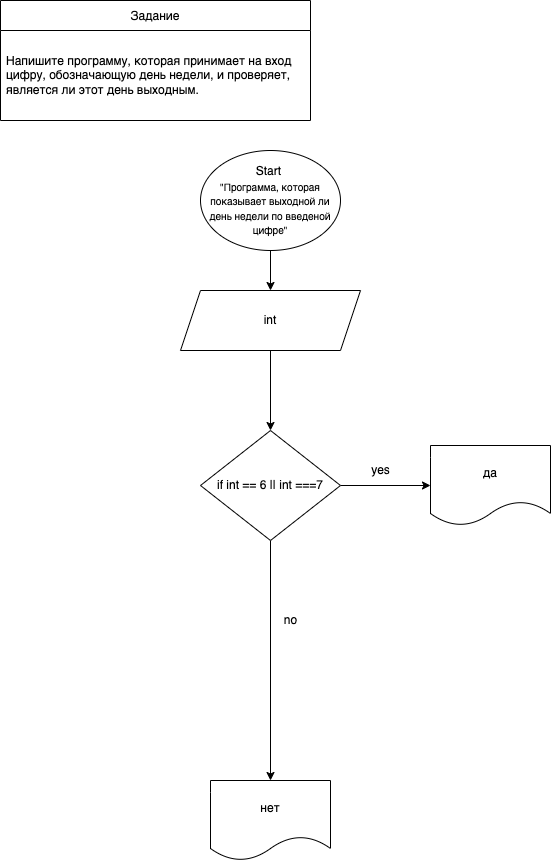

The diagram above was exported from draw.io. Its source (the exported page's mxGraphModel, read from the mxfile embedded in the PNG):
<mxGraphModel dx="598" dy="395" grid="1" gridSize="10" guides="1" tooltips="1" connect="1" arrows="1" fold="1" page="1" pageScale="1" pageWidth="827" pageHeight="1169" math="0" shadow="0">
  <root>
    <mxCell id="0" />
    <mxCell id="1" parent="0" />
    <mxCell id="2" value="Задание" style="swimlane;fontStyle=0;childLayout=stackLayout;horizontal=1;startSize=30;horizontalStack=0;resizeParent=1;resizeParentMax=0;resizeLast=0;collapsible=1;marginBottom=0;" parent="1" vertex="1">
      <mxGeometry x="30" y="40" width="310" height="120" as="geometry" />
    </mxCell>
    <mxCell id="5" value="Напишите программу, которая принимает на вход цифру, обозначающую день недели, и проверяет, является ли этот день выходным." style="text;strokeColor=none;fillColor=none;align=left;verticalAlign=middle;spacingLeft=4;spacingRight=4;overflow=hidden;points=[[0,0.5],[1,0.5]];portConstraint=eastwest;rotatable=0;whiteSpace=wrap;" parent="2" vertex="1">
      <mxGeometry y="30" width="310" height="90" as="geometry" />
    </mxCell>
    <mxCell id="19" value="" style="edgeStyle=none;html=1;" parent="1" source="20" target="22" edge="1">
      <mxGeometry relative="1" as="geometry" />
    </mxCell>
    <mxCell id="20" value="Start&amp;nbsp;&lt;br style=&quot;font-size: 14px&quot;&gt;&lt;font size=&quot;1&quot;&gt;&quot;Программа, которая показывает выходной ли день недели по введеной цифре&quot;&lt;/font&gt;" style="ellipse;whiteSpace=wrap;html=1;" parent="1" vertex="1">
      <mxGeometry x="230" y="190" width="140" height="100" as="geometry" />
    </mxCell>
    <mxCell id="21" value="" style="edgeStyle=none;html=1;" parent="1" source="22" edge="1">
      <mxGeometry relative="1" as="geometry">
        <mxPoint x="300" y="470" as="targetPoint" />
      </mxGeometry>
    </mxCell>
    <mxCell id="22" value="int" style="shape=parallelogram;perimeter=parallelogramPerimeter;whiteSpace=wrap;html=1;fixedSize=1;" parent="1" vertex="1">
      <mxGeometry x="210" y="330" width="180" height="60" as="geometry" />
    </mxCell>
    <mxCell id="55" value="" style="edgeStyle=none;html=1;" parent="1" target="54" edge="1">
      <mxGeometry relative="1" as="geometry">
        <mxPoint x="300" y="580" as="sourcePoint" />
      </mxGeometry>
    </mxCell>
    <mxCell id="54" value="нет" style="shape=document;whiteSpace=wrap;html=1;boundedLbl=1;" parent="1" vertex="1">
      <mxGeometry x="240" y="820" width="120" height="80" as="geometry" />
    </mxCell>
    <mxCell id="59" value="" style="edgeStyle=none;html=1;" parent="1" source="56" target="58" edge="1">
      <mxGeometry relative="1" as="geometry" />
    </mxCell>
    <mxCell id="56" value="if int == 6 || int ===7" style="rhombus;whiteSpace=wrap;html=1;" parent="1" vertex="1">
      <mxGeometry x="230" y="470" width="140" height="110" as="geometry" />
    </mxCell>
    <mxCell id="57" value="no" style="text;html=1;align=center;verticalAlign=middle;resizable=0;points=[];autosize=1;strokeColor=none;fillColor=none;" parent="1" vertex="1">
      <mxGeometry x="305" y="650" width="30" height="20" as="geometry" />
    </mxCell>
    <mxCell id="58" value="да" style="shape=document;whiteSpace=wrap;html=1;boundedLbl=1;" parent="1" vertex="1">
      <mxGeometry x="460" y="485" width="120" height="80" as="geometry" />
    </mxCell>
    <mxCell id="60" value="yes" style="text;html=1;align=center;verticalAlign=middle;resizable=0;points=[];autosize=1;strokeColor=none;fillColor=none;" parent="1" vertex="1">
      <mxGeometry x="395" y="500" width="30" height="20" as="geometry" />
    </mxCell>
  </root>
</mxGraphModel>